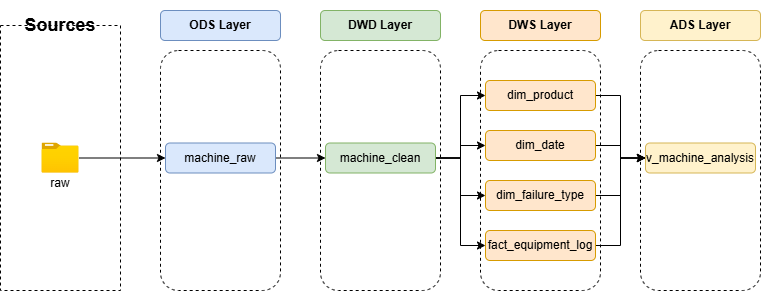

The diagram above was exported from draw.io. Its source (the exported page's mxGraphModel, read from the mxfile embedded in the PNG):
<mxGraphModel dx="951" dy="649" grid="1" gridSize="10" guides="1" tooltips="1" connect="1" arrows="1" fold="1" page="1" pageScale="1" pageWidth="827" pageHeight="1169" math="0" shadow="0">
  <root>
    <mxCell id="0" />
    <mxCell id="1" parent="0" />
    <mxCell id="IHVbjBkDdIjle414xoI2-1" parent="1" style="rounded=1;whiteSpace=wrap;html=1;fillColor=none;dashed=1;" value="" vertex="1">
      <mxGeometry height="240" width="120" x="190" y="120" as="geometry" />
    </mxCell>
    <mxCell id="IHVbjBkDdIjle414xoI2-2" parent="1" style="rounded=1;whiteSpace=wrap;html=1;fillColor=#dae8fc;strokeColor=#6c8ebf;" value="&lt;b&gt;ODS Layer&lt;/b&gt;" vertex="1">
      <mxGeometry height="30" width="120" x="190" y="80" as="geometry" />
    </mxCell>
    <mxCell id="IHVbjBkDdIjle414xoI2-4" parent="1" style="rounded=0;whiteSpace=wrap;html=1;fillColor=none;dashed=1;" value="" vertex="1">
      <mxGeometry height="265" width="120" x="30" y="95" as="geometry" />
    </mxCell>
    <mxCell id="IHVbjBkDdIjle414xoI2-5" parent="1" style="text;html=1;whiteSpace=wrap;strokeColor=none;fillColor=none;align=center;verticalAlign=middle;rounded=0;" value="&lt;b&gt;&lt;font style=&quot;font-size: 18px;&quot;&gt;Sources&lt;/font&gt;&lt;/b&gt;" vertex="1">
      <mxGeometry height="50" width="80" x="50" y="70" as="geometry" />
    </mxCell>
    <mxCell id="IHVbjBkDdIjle414xoI2-13" edge="1" parent="1" source="IHVbjBkDdIjle414xoI2-6" style="edgeStyle=orthogonalEdgeStyle;rounded=0;orthogonalLoop=1;jettySize=auto;html=1;exitX=1;exitY=0.5;exitDx=0;exitDy=0;entryX=0;entryY=0.5;entryDx=0;entryDy=0;" target="IHVbjBkDdIjle414xoI2-12">
      <mxGeometry relative="1" as="geometry" />
    </mxCell>
    <mxCell id="IHVbjBkDdIjle414xoI2-6" parent="1" style="rounded=1;whiteSpace=wrap;html=1;fillColor=#dae8fc;strokeColor=#6c8ebf;" value="machine_raw" vertex="1">
      <mxGeometry height="30" width="110" x="195" y="212.5" as="geometry" />
    </mxCell>
    <mxCell id="IHVbjBkDdIjle414xoI2-9" edge="1" parent="1" source="IHVbjBkDdIjle414xoI2-7" style="edgeStyle=orthogonalEdgeStyle;rounded=0;orthogonalLoop=1;jettySize=auto;html=1;entryX=0;entryY=0.5;entryDx=0;entryDy=0;" target="IHVbjBkDdIjle414xoI2-6">
      <mxGeometry relative="1" as="geometry" />
    </mxCell>
    <mxCell id="IHVbjBkDdIjle414xoI2-7" parent="1" style="image;aspect=fixed;html=1;points=[];align=center;fontSize=12;image=img/lib/azure2/general/Folder_Blank.svg;" value="" vertex="1">
      <mxGeometry height="30" width="36.96" x="71.52" y="212.5" as="geometry" />
    </mxCell>
    <mxCell id="IHVbjBkDdIjle414xoI2-8" parent="1" style="text;html=1;whiteSpace=wrap;strokeColor=none;fillColor=none;align=center;verticalAlign=middle;rounded=0;" value="raw" vertex="1">
      <mxGeometry height="30" width="60" x="60" y="238" as="geometry" />
    </mxCell>
    <mxCell id="IHVbjBkDdIjle414xoI2-10" parent="1" style="rounded=1;whiteSpace=wrap;html=1;fillColor=none;dashed=1;" value="" vertex="1">
      <mxGeometry height="240" width="120" x="350" y="120" as="geometry" />
    </mxCell>
    <mxCell id="IHVbjBkDdIjle414xoI2-11" parent="1" style="rounded=1;whiteSpace=wrap;html=1;fillColor=#d5e8d4;strokeColor=#82b366;" value="&lt;b&gt;DWD Layer&lt;/b&gt;" vertex="1">
      <mxGeometry height="30" width="120" x="350" y="80" as="geometry" />
    </mxCell>
    <mxCell id="IHVbjBkDdIjle414xoI2-20" edge="1" parent="1" source="IHVbjBkDdIjle414xoI2-12" style="edgeStyle=orthogonalEdgeStyle;rounded=0;orthogonalLoop=1;jettySize=auto;html=1;entryX=0;entryY=0.5;entryDx=0;entryDy=0;" target="IHVbjBkDdIjle414xoI2-16">
      <mxGeometry relative="1" as="geometry" />
    </mxCell>
    <mxCell id="IHVbjBkDdIjle414xoI2-21" edge="1" parent="1" source="IHVbjBkDdIjle414xoI2-12" style="edgeStyle=orthogonalEdgeStyle;rounded=0;orthogonalLoop=1;jettySize=auto;html=1;entryX=0;entryY=0.5;entryDx=0;entryDy=0;" target="IHVbjBkDdIjle414xoI2-19">
      <mxGeometry relative="1" as="geometry" />
    </mxCell>
    <mxCell id="IHVbjBkDdIjle414xoI2-22" edge="1" parent="1" source="IHVbjBkDdIjle414xoI2-12" style="edgeStyle=orthogonalEdgeStyle;rounded=0;orthogonalLoop=1;jettySize=auto;html=1;entryX=0;entryY=0.5;entryDx=0;entryDy=0;" target="IHVbjBkDdIjle414xoI2-17">
      <mxGeometry relative="1" as="geometry" />
    </mxCell>
    <mxCell id="IHVbjBkDdIjle414xoI2-23" edge="1" parent="1" source="IHVbjBkDdIjle414xoI2-12" style="edgeStyle=orthogonalEdgeStyle;rounded=0;orthogonalLoop=1;jettySize=auto;html=1;entryX=0;entryY=0.5;entryDx=0;entryDy=0;" target="IHVbjBkDdIjle414xoI2-18">
      <mxGeometry relative="1" as="geometry" />
    </mxCell>
    <mxCell id="IHVbjBkDdIjle414xoI2-12" parent="1" style="rounded=1;whiteSpace=wrap;html=1;fillColor=#d5e8d4;strokeColor=#82b366;" value="machine_clean" vertex="1">
      <mxGeometry height="30" width="110" x="355" y="212.5" as="geometry" />
    </mxCell>
    <mxCell id="IHVbjBkDdIjle414xoI2-14" parent="1" style="rounded=1;whiteSpace=wrap;html=1;fillColor=none;dashed=1;" value="" vertex="1">
      <mxGeometry height="240" width="120" x="510" y="120" as="geometry" />
    </mxCell>
    <mxCell id="IHVbjBkDdIjle414xoI2-15" parent="1" style="rounded=1;whiteSpace=wrap;html=1;fillColor=#ffe6cc;strokeColor=#d79b00;" value="&lt;b&gt;DWS Layer&lt;/b&gt;" vertex="1">
      <mxGeometry height="30" width="120" x="510" y="80" as="geometry" />
    </mxCell>
    <mxCell id="IHVbjBkDdIjle414xoI2-27" edge="1" parent="1" source="IHVbjBkDdIjle414xoI2-16" style="edgeStyle=orthogonalEdgeStyle;rounded=0;orthogonalLoop=1;jettySize=auto;html=1;exitX=1;exitY=0.5;exitDx=0;exitDy=0;entryX=0;entryY=0.5;entryDx=0;entryDy=0;" target="IHVbjBkDdIjle414xoI2-26">
      <mxGeometry relative="1" as="geometry" />
    </mxCell>
    <mxCell id="IHVbjBkDdIjle414xoI2-16" parent="1" style="rounded=1;whiteSpace=wrap;html=1;fillColor=#ffe6cc;strokeColor=#d79b00;" value="dim_product" vertex="1">
      <mxGeometry height="30" width="110" x="515" y="150" as="geometry" />
    </mxCell>
    <mxCell id="IHVbjBkDdIjle414xoI2-28" edge="1" parent="1" source="IHVbjBkDdIjle414xoI2-17" style="edgeStyle=orthogonalEdgeStyle;rounded=0;orthogonalLoop=1;jettySize=auto;html=1;exitX=1;exitY=0.5;exitDx=0;exitDy=0;entryX=0;entryY=0.5;entryDx=0;entryDy=0;" target="IHVbjBkDdIjle414xoI2-26">
      <mxGeometry relative="1" as="geometry" />
    </mxCell>
    <mxCell id="IHVbjBkDdIjle414xoI2-17" parent="1" style="rounded=1;whiteSpace=wrap;html=1;fillColor=#ffe6cc;strokeColor=#d79b00;" value="dim_date" vertex="1">
      <mxGeometry height="30" width="110" x="515" y="200" as="geometry" />
    </mxCell>
    <mxCell id="IHVbjBkDdIjle414xoI2-29" edge="1" parent="1" source="IHVbjBkDdIjle414xoI2-18" style="edgeStyle=orthogonalEdgeStyle;rounded=0;orthogonalLoop=1;jettySize=auto;html=1;exitX=1;exitY=0.5;exitDx=0;exitDy=0;entryX=0;entryY=0.5;entryDx=0;entryDy=0;" target="IHVbjBkDdIjle414xoI2-26">
      <mxGeometry relative="1" as="geometry" />
    </mxCell>
    <mxCell id="IHVbjBkDdIjle414xoI2-18" parent="1" style="rounded=1;whiteSpace=wrap;html=1;fillColor=#ffe6cc;strokeColor=#d79b00;" value="dim_failure_type" vertex="1">
      <mxGeometry height="30" width="110" x="515" y="250" as="geometry" />
    </mxCell>
    <mxCell id="IHVbjBkDdIjle414xoI2-30" edge="1" parent="1" source="IHVbjBkDdIjle414xoI2-19" style="edgeStyle=orthogonalEdgeStyle;rounded=0;orthogonalLoop=1;jettySize=auto;html=1;exitX=1;exitY=0.5;exitDx=0;exitDy=0;entryX=0;entryY=0.5;entryDx=0;entryDy=0;" target="IHVbjBkDdIjle414xoI2-26">
      <mxGeometry relative="1" as="geometry" />
    </mxCell>
    <mxCell id="IHVbjBkDdIjle414xoI2-19" parent="1" style="rounded=1;whiteSpace=wrap;html=1;fillColor=#ffe6cc;strokeColor=#d79b00;" value="fact_equipment_log" vertex="1">
      <mxGeometry height="30" width="110" x="515" y="300" as="geometry" />
    </mxCell>
    <mxCell id="IHVbjBkDdIjle414xoI2-24" parent="1" style="rounded=1;whiteSpace=wrap;html=1;fillColor=none;dashed=1;" value="" vertex="1">
      <mxGeometry height="240" width="120" x="670" y="120" as="geometry" />
    </mxCell>
    <mxCell id="IHVbjBkDdIjle414xoI2-25" parent="1" style="rounded=1;whiteSpace=wrap;html=1;fillColor=#fff2cc;strokeColor=#d6b656;" value="&lt;b&gt;ADS Layer&lt;/b&gt;" vertex="1">
      <mxGeometry height="30" width="120" x="670" y="80" as="geometry" />
    </mxCell>
    <mxCell id="IHVbjBkDdIjle414xoI2-26" parent="1" style="rounded=1;whiteSpace=wrap;html=1;fillColor=#fff2cc;strokeColor=#d6b656;" value="v_machine_analysis" vertex="1">
      <mxGeometry height="30" width="110" x="675" y="212.5" as="geometry" />
    </mxCell>
  </root>
</mxGraphModel>